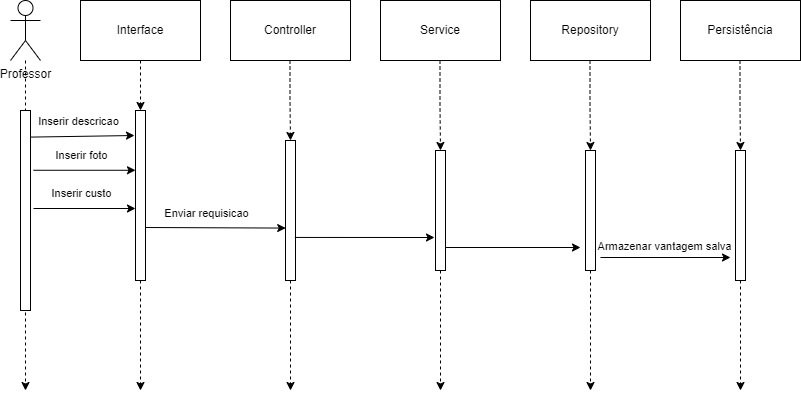

The diagram above was exported from draw.io. Its source (the exported page's mxGraphModel, read from the mxfile embedded in the PNG):
<mxGraphModel dx="1153" dy="695" grid="1" gridSize="10" guides="1" tooltips="1" connect="1" arrows="1" fold="1" page="1" pageScale="1" pageWidth="827" pageHeight="1169" math="0" shadow="0">
  <root>
    <mxCell id="0" />
    <mxCell id="1" parent="0" />
    <mxCell id="n1s3F4AHIoLdinpE1B-X-4" style="edgeStyle=orthogonalEdgeStyle;rounded=0;orthogonalLoop=1;jettySize=auto;html=1;dashed=1;" edge="1" parent="1" source="n1s3F4AHIoLdinpE1B-X-1">
      <mxGeometry relative="1" as="geometry">
        <mxPoint x="95" y="470" as="targetPoint" />
      </mxGeometry>
    </mxCell>
    <mxCell id="n1s3F4AHIoLdinpE1B-X-1" value="Professor" style="shape=umlActor;verticalLabelPosition=bottom;verticalAlign=top;html=1;outlineConnect=0;" vertex="1" parent="1">
      <mxGeometry x="80" y="80" width="30" height="60" as="geometry" />
    </mxCell>
    <mxCell id="n1s3F4AHIoLdinpE1B-X-5" value="" style="rounded=0;whiteSpace=wrap;html=1;" vertex="1" parent="1">
      <mxGeometry x="90" y="190" width="10" height="200" as="geometry" />
    </mxCell>
    <mxCell id="n1s3F4AHIoLdinpE1B-X-6" value="Controller" style="rounded=0;whiteSpace=wrap;html=1;" vertex="1" parent="1">
      <mxGeometry x="300" y="80" width="120" height="60" as="geometry" />
    </mxCell>
    <mxCell id="n1s3F4AHIoLdinpE1B-X-11" style="edgeStyle=orthogonalEdgeStyle;rounded=0;orthogonalLoop=1;jettySize=auto;html=1;dashed=1;" edge="1" parent="1" source="n1s3F4AHIoLdinpE1B-X-16">
      <mxGeometry relative="1" as="geometry">
        <mxPoint x="210" y="470" as="targetPoint" />
      </mxGeometry>
    </mxCell>
    <mxCell id="n1s3F4AHIoLdinpE1B-X-7" value="Interface" style="rounded=0;whiteSpace=wrap;html=1;" vertex="1" parent="1">
      <mxGeometry x="150" y="80" width="120" height="60" as="geometry" />
    </mxCell>
    <mxCell id="n1s3F4AHIoLdinpE1B-X-8" value="Service" style="rounded=0;whiteSpace=wrap;html=1;" vertex="1" parent="1">
      <mxGeometry x="450" y="80" width="120" height="60" as="geometry" />
    </mxCell>
    <mxCell id="n1s3F4AHIoLdinpE1B-X-9" value="Repository" style="rounded=0;whiteSpace=wrap;html=1;" vertex="1" parent="1">
      <mxGeometry x="600" y="80" width="120" height="60" as="geometry" />
    </mxCell>
    <mxCell id="n1s3F4AHIoLdinpE1B-X-10" value="Persistência" style="rounded=0;whiteSpace=wrap;html=1;" vertex="1" parent="1">
      <mxGeometry x="750" y="80" width="120" height="60" as="geometry" />
    </mxCell>
    <mxCell id="n1s3F4AHIoLdinpE1B-X-12" style="edgeStyle=orthogonalEdgeStyle;rounded=0;orthogonalLoop=1;jettySize=auto;html=1;dashed=1;" edge="1" parent="1" source="n1s3F4AHIoLdinpE1B-X-18">
      <mxGeometry relative="1" as="geometry">
        <mxPoint x="360" y="470" as="targetPoint" />
        <mxPoint x="359.5" y="140" as="sourcePoint" />
      </mxGeometry>
    </mxCell>
    <mxCell id="n1s3F4AHIoLdinpE1B-X-13" style="edgeStyle=orthogonalEdgeStyle;rounded=0;orthogonalLoop=1;jettySize=auto;html=1;dashed=1;" edge="1" parent="1" source="n1s3F4AHIoLdinpE1B-X-20">
      <mxGeometry relative="1" as="geometry">
        <mxPoint x="510" y="470" as="targetPoint" />
        <mxPoint x="509.5" y="140" as="sourcePoint" />
      </mxGeometry>
    </mxCell>
    <mxCell id="n1s3F4AHIoLdinpE1B-X-14" style="edgeStyle=orthogonalEdgeStyle;rounded=0;orthogonalLoop=1;jettySize=auto;html=1;dashed=1;" edge="1" parent="1" source="n1s3F4AHIoLdinpE1B-X-22">
      <mxGeometry relative="1" as="geometry">
        <mxPoint x="660" y="470" as="targetPoint" />
        <mxPoint x="659.5" y="140" as="sourcePoint" />
      </mxGeometry>
    </mxCell>
    <mxCell id="n1s3F4AHIoLdinpE1B-X-15" style="edgeStyle=orthogonalEdgeStyle;rounded=0;orthogonalLoop=1;jettySize=auto;html=1;dashed=1;" edge="1" parent="1" source="n1s3F4AHIoLdinpE1B-X-24">
      <mxGeometry relative="1" as="geometry">
        <mxPoint x="810" y="470" as="targetPoint" />
        <mxPoint x="809.5" y="140" as="sourcePoint" />
      </mxGeometry>
    </mxCell>
    <mxCell id="n1s3F4AHIoLdinpE1B-X-17" value="" style="edgeStyle=orthogonalEdgeStyle;rounded=0;orthogonalLoop=1;jettySize=auto;html=1;dashed=1;" edge="1" parent="1" source="n1s3F4AHIoLdinpE1B-X-7" target="n1s3F4AHIoLdinpE1B-X-16">
      <mxGeometry relative="1" as="geometry">
        <mxPoint x="210" y="660" as="targetPoint" />
        <mxPoint x="210" y="140" as="sourcePoint" />
      </mxGeometry>
    </mxCell>
    <mxCell id="n1s3F4AHIoLdinpE1B-X-16" value="" style="rounded=0;whiteSpace=wrap;html=1;" vertex="1" parent="1">
      <mxGeometry x="205" y="190" width="10" height="170" as="geometry" />
    </mxCell>
    <mxCell id="n1s3F4AHIoLdinpE1B-X-19" value="" style="edgeStyle=orthogonalEdgeStyle;rounded=0;orthogonalLoop=1;jettySize=auto;html=1;dashed=1;" edge="1" parent="1" target="n1s3F4AHIoLdinpE1B-X-18">
      <mxGeometry relative="1" as="geometry">
        <mxPoint x="359.5" y="660" as="targetPoint" />
        <mxPoint x="359.5" y="140" as="sourcePoint" />
      </mxGeometry>
    </mxCell>
    <mxCell id="n1s3F4AHIoLdinpE1B-X-18" value="" style="rounded=0;whiteSpace=wrap;html=1;" vertex="1" parent="1">
      <mxGeometry x="355" y="220" width="10" height="140" as="geometry" />
    </mxCell>
    <mxCell id="n1s3F4AHIoLdinpE1B-X-21" value="" style="edgeStyle=orthogonalEdgeStyle;rounded=0;orthogonalLoop=1;jettySize=auto;html=1;dashed=1;" edge="1" parent="1" target="n1s3F4AHIoLdinpE1B-X-20">
      <mxGeometry relative="1" as="geometry">
        <mxPoint x="509.5" y="660" as="targetPoint" />
        <mxPoint x="509.5" y="140" as="sourcePoint" />
      </mxGeometry>
    </mxCell>
    <mxCell id="n1s3F4AHIoLdinpE1B-X-20" value="" style="rounded=0;whiteSpace=wrap;html=1;" vertex="1" parent="1">
      <mxGeometry x="505" y="230" width="10" height="120" as="geometry" />
    </mxCell>
    <mxCell id="n1s3F4AHIoLdinpE1B-X-23" value="" style="edgeStyle=orthogonalEdgeStyle;rounded=0;orthogonalLoop=1;jettySize=auto;html=1;dashed=1;" edge="1" parent="1" target="n1s3F4AHIoLdinpE1B-X-22">
      <mxGeometry relative="1" as="geometry">
        <mxPoint x="659.5" y="660" as="targetPoint" />
        <mxPoint x="659.5" y="140" as="sourcePoint" />
      </mxGeometry>
    </mxCell>
    <mxCell id="n1s3F4AHIoLdinpE1B-X-22" value="" style="rounded=0;whiteSpace=wrap;html=1;" vertex="1" parent="1">
      <mxGeometry x="655" y="230" width="10" height="120" as="geometry" />
    </mxCell>
    <mxCell id="n1s3F4AHIoLdinpE1B-X-25" value="" style="edgeStyle=orthogonalEdgeStyle;rounded=0;orthogonalLoop=1;jettySize=auto;html=1;dashed=1;" edge="1" parent="1" target="n1s3F4AHIoLdinpE1B-X-24">
      <mxGeometry relative="1" as="geometry">
        <mxPoint x="809.5" y="660" as="targetPoint" />
        <mxPoint x="809.5" y="140" as="sourcePoint" />
      </mxGeometry>
    </mxCell>
    <mxCell id="n1s3F4AHIoLdinpE1B-X-24" value="" style="rounded=0;whiteSpace=wrap;html=1;" vertex="1" parent="1">
      <mxGeometry x="805" y="230" width="10" height="130" as="geometry" />
    </mxCell>
    <mxCell id="n1s3F4AHIoLdinpE1B-X-26" value="" style="endArrow=classic;html=1;rounded=0;exitX=0.95;exitY=0.133;exitDx=0;exitDy=0;exitPerimeter=0;" edge="1" parent="1" source="n1s3F4AHIoLdinpE1B-X-5">
      <mxGeometry width="50" height="50" relative="1" as="geometry">
        <mxPoint x="270" y="350" as="sourcePoint" />
        <mxPoint x="204" y="215" as="targetPoint" />
      </mxGeometry>
    </mxCell>
    <mxCell id="n1s3F4AHIoLdinpE1B-X-27" value="Inserir descricao" style="edgeLabel;html=1;align=center;verticalAlign=middle;resizable=0;points=[];" vertex="1" connectable="0" parent="n1s3F4AHIoLdinpE1B-X-26">
      <mxGeometry x="-0.2824" relative="1" as="geometry">
        <mxPoint x="11" y="-15" as="offset" />
      </mxGeometry>
    </mxCell>
    <mxCell id="n1s3F4AHIoLdinpE1B-X-28" value="" style="endArrow=classic;html=1;rounded=0;exitX=1.156;exitY=0.074;exitDx=0;exitDy=0;exitPerimeter=0;entryX=0.021;entryY=0.281;entryDx=0;entryDy=0;entryPerimeter=0;" edge="1" parent="1">
      <mxGeometry width="50" height="50" relative="1" as="geometry">
        <mxPoint x="215" y="307" as="sourcePoint" />
        <mxPoint x="355.21000000000004" y="307.5799999999999" as="targetPoint" />
      </mxGeometry>
    </mxCell>
    <mxCell id="n1s3F4AHIoLdinpE1B-X-29" value="Enviar requisicao" style="edgeLabel;html=1;align=center;verticalAlign=middle;resizable=0;points=[];" vertex="1" connectable="0" parent="n1s3F4AHIoLdinpE1B-X-28">
      <mxGeometry x="-0.2824" relative="1" as="geometry">
        <mxPoint x="11" y="-15" as="offset" />
      </mxGeometry>
    </mxCell>
    <mxCell id="n1s3F4AHIoLdinpE1B-X-30" value="" style="endArrow=classic;html=1;rounded=0;exitX=0.93;exitY=0.333;exitDx=0;exitDy=0;exitPerimeter=0;" edge="1" parent="1">
      <mxGeometry width="50" height="50" relative="1" as="geometry">
        <mxPoint x="364.29999999999995" y="316.93999999999994" as="sourcePoint" />
        <mxPoint x="504" y="317" as="targetPoint" />
      </mxGeometry>
    </mxCell>
    <mxCell id="n1s3F4AHIoLdinpE1B-X-32" value="" style="endArrow=classic;html=1;rounded=0;exitX=1.156;exitY=0.074;exitDx=0;exitDy=0;exitPerimeter=0;" edge="1" parent="1">
      <mxGeometry width="50" height="50" relative="1" as="geometry">
        <mxPoint x="515" y="327" as="sourcePoint" />
        <mxPoint x="650" y="327" as="targetPoint" />
      </mxGeometry>
    </mxCell>
    <mxCell id="n1s3F4AHIoLdinpE1B-X-33" value="" style="endArrow=classic;html=1;rounded=0;exitX=1.156;exitY=0.074;exitDx=0;exitDy=0;exitPerimeter=0;" edge="1" parent="1">
      <mxGeometry width="50" height="50" relative="1" as="geometry">
        <mxPoint x="670" y="337" as="sourcePoint" />
        <mxPoint x="800" y="337" as="targetPoint" />
      </mxGeometry>
    </mxCell>
    <mxCell id="n1s3F4AHIoLdinpE1B-X-44" value="Armazenar vantagem salva" style="edgeLabel;html=1;align=center;verticalAlign=middle;resizable=0;points=[];" vertex="1" connectable="0" parent="n1s3F4AHIoLdinpE1B-X-33">
      <mxGeometry x="-0.2128" y="3" relative="1" as="geometry">
        <mxPoint x="13" y="-8" as="offset" />
      </mxGeometry>
    </mxCell>
    <mxCell id="n1s3F4AHIoLdinpE1B-X-40" value="" style="endArrow=classic;html=1;rounded=0;exitX=1.156;exitY=0.074;exitDx=0;exitDy=0;exitPerimeter=0;" edge="1" parent="1">
      <mxGeometry width="50" height="50" relative="1" as="geometry">
        <mxPoint x="103" y="249.76" as="sourcePoint" />
        <mxPoint x="205" y="249.76" as="targetPoint" />
      </mxGeometry>
    </mxCell>
    <mxCell id="n1s3F4AHIoLdinpE1B-X-41" value="Inserir foto" style="edgeLabel;html=1;align=center;verticalAlign=middle;resizable=0;points=[];" vertex="1" connectable="0" parent="n1s3F4AHIoLdinpE1B-X-40">
      <mxGeometry x="-0.2824" relative="1" as="geometry">
        <mxPoint x="11" y="-15" as="offset" />
      </mxGeometry>
    </mxCell>
    <mxCell id="n1s3F4AHIoLdinpE1B-X-42" value="" style="endArrow=classic;html=1;rounded=0;exitX=1.156;exitY=0.074;exitDx=0;exitDy=0;exitPerimeter=0;" edge="1" parent="1">
      <mxGeometry width="50" height="50" relative="1" as="geometry">
        <mxPoint x="103" y="288" as="sourcePoint" />
        <mxPoint x="205" y="288" as="targetPoint" />
      </mxGeometry>
    </mxCell>
    <mxCell id="n1s3F4AHIoLdinpE1B-X-43" value="Inserir custo" style="edgeLabel;html=1;align=center;verticalAlign=middle;resizable=0;points=[];" vertex="1" connectable="0" parent="n1s3F4AHIoLdinpE1B-X-42">
      <mxGeometry x="-0.2824" relative="1" as="geometry">
        <mxPoint x="11" y="-15" as="offset" />
      </mxGeometry>
    </mxCell>
  </root>
</mxGraphModel>